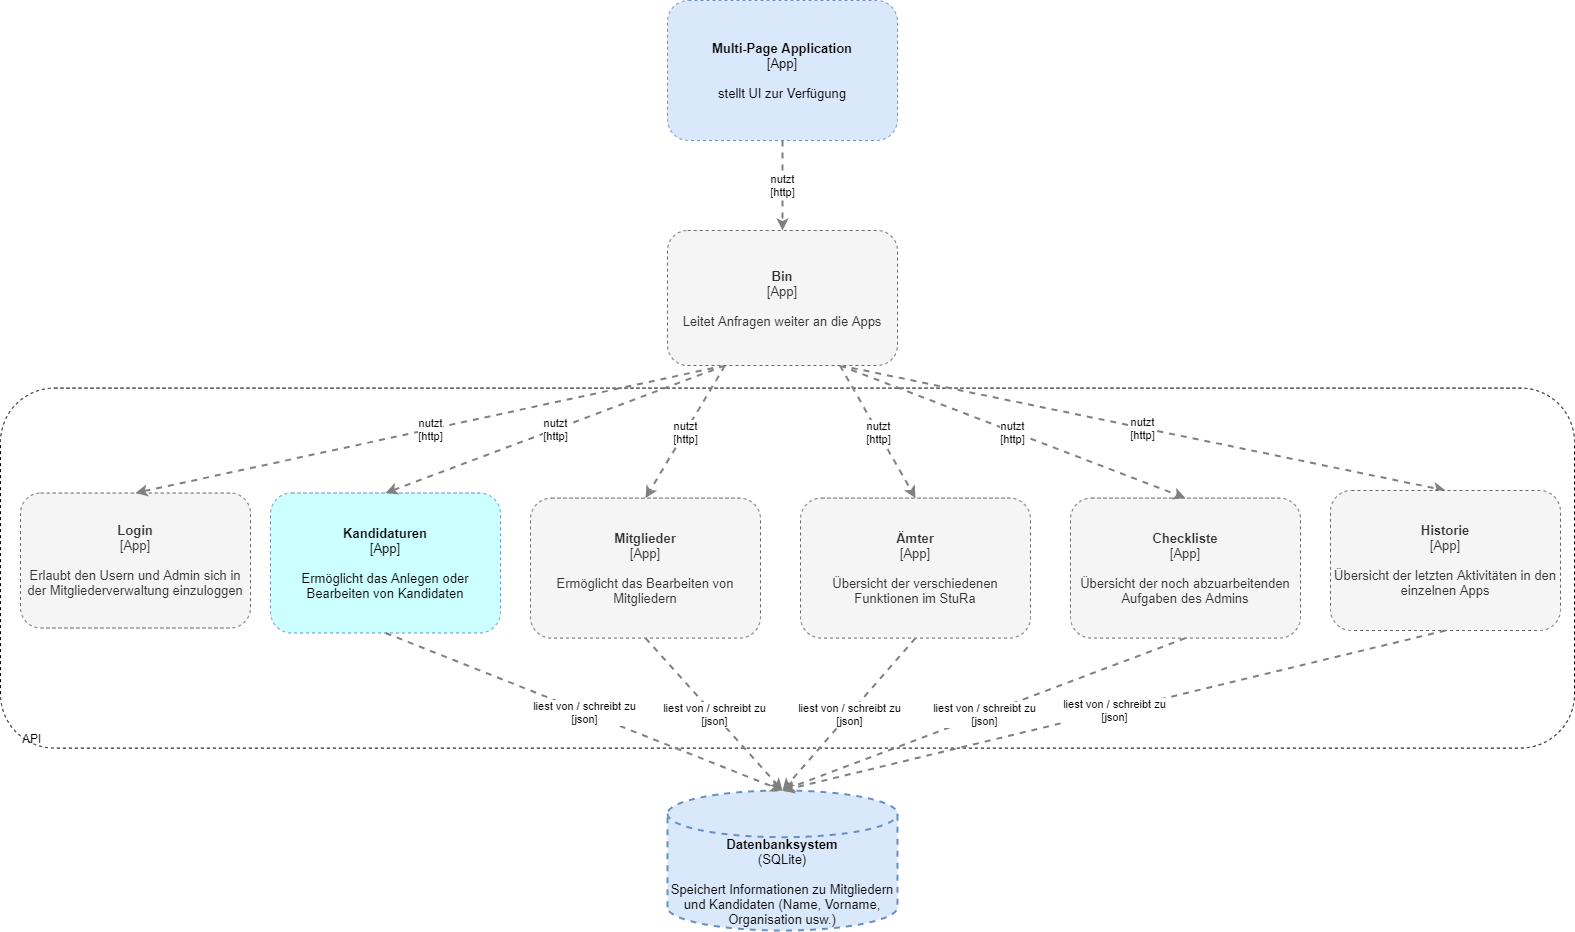

The diagram above was exported from draw.io. Its source (the exported page's mxGraphModel, read from the mxfile embedded in the PNG):
<mxGraphModel dx="1422" dy="2411" grid="1" gridSize="10" guides="1" tooltips="1" connect="1" arrows="1" fold="1" page="1" pageScale="1" pageWidth="1169" pageHeight="827" math="0" shadow="0">
  <root>
    <mxCell id="KtFkENH-2q-ZJK8IBCGx-0" />
    <mxCell id="KtFkENH-2q-ZJK8IBCGx-1" parent="KtFkENH-2q-ZJK8IBCGx-0" />
    <mxCell id="A0vj-o3w0LybfQ1zENpZ-0" value="&lt;font style=&quot;font-size: 13px&quot;&gt;&lt;b&gt;Multi-Page Application&lt;br&gt;&lt;/b&gt;[App]&lt;br&gt;&lt;br&gt;stellt UI zur Verfügung&lt;br&gt;&lt;/font&gt;" style="rounded=1;whiteSpace=wrap;html=1;dashed=1;fontSize=12;fillColor=#dae8fc;strokeColor=#6c8ebf;" parent="KtFkENH-2q-ZJK8IBCGx-1" vertex="1">
      <mxGeometry x="697" y="-1550" width="230" height="140" as="geometry" />
    </mxCell>
    <mxCell id="PZ9thmgAEbg0N0NXZKz2-0" value="" style="rounded=1;whiteSpace=wrap;html=1;fontSize=12;dashed=1;" parent="KtFkENH-2q-ZJK8IBCGx-1" vertex="1">
      <mxGeometry x="30" y="-1162.41" width="1574" height="360" as="geometry" />
    </mxCell>
    <mxCell id="PZ9thmgAEbg0N0NXZKz2-1" value="&lt;font style=&quot;font-size: 13px&quot;&gt;&lt;b&gt;Login&lt;br&gt;&lt;/b&gt;[App]&lt;br&gt;&lt;br&gt;Erlaubt den Usern und Admin sich in der Mitgliederverwaltung einzuloggen&lt;br&gt;&lt;/font&gt;" style="rounded=1;whiteSpace=wrap;html=1;dashed=1;fontSize=12;fillColor=#f5f5f5;strokeColor=#666666;fontColor=#333333;" parent="KtFkENH-2q-ZJK8IBCGx-1" vertex="1">
      <mxGeometry x="50" y="-1057.5" width="230" height="135" as="geometry" />
    </mxCell>
    <mxCell id="PZ9thmgAEbg0N0NXZKz2-2" value="&lt;font style=&quot;font-size: 13px&quot;&gt;&lt;b&gt;Kandidaturen&lt;/b&gt;&lt;br&gt;[App]&lt;br&gt;&lt;br&gt;Ermöglicht das Anlegen oder Bearbeiten von Kandidaten&lt;br&gt;&lt;/font&gt;" style="rounded=1;whiteSpace=wrap;html=1;dashed=1;fontSize=12;strokeColor=#6c8ebf;fillColor=#CCFFFF;" parent="KtFkENH-2q-ZJK8IBCGx-1" vertex="1">
      <mxGeometry x="300" y="-1057.5" width="230" height="140" as="geometry" />
    </mxCell>
    <mxCell id="PZ9thmgAEbg0N0NXZKz2-3" value="&lt;font style=&quot;font-size: 13px&quot;&gt;&lt;b&gt;Mitglieder&lt;br&gt;&lt;/b&gt;[App]&lt;br&gt;&lt;br&gt;Ermöglicht das Bearbeiten von Mitgliedern&lt;br&gt;&lt;/font&gt;" style="rounded=1;whiteSpace=wrap;html=1;dashed=1;fontSize=12;fillColor=#f5f5f5;strokeColor=#666666;fontColor=#333333;" parent="KtFkENH-2q-ZJK8IBCGx-1" vertex="1">
      <mxGeometry x="560" y="-1052.41" width="230" height="140" as="geometry" />
    </mxCell>
    <mxCell id="-K956mJ9pDNajlizncT_-0" value="&lt;font style=&quot;font-size: 13px&quot;&gt;&lt;b&gt;Ämter&lt;/b&gt;&lt;br&gt;[App]&lt;br&gt;&lt;br&gt;Übersicht der verschiedenen Funktionen im StuRa&lt;br&gt;&lt;/font&gt;" style="rounded=1;whiteSpace=wrap;html=1;dashed=1;fontSize=12;fillColor=#f5f5f5;strokeColor=#666666;fontColor=#333333;" parent="KtFkENH-2q-ZJK8IBCGx-1" vertex="1">
      <mxGeometry x="830" y="-1052.41" width="230" height="140" as="geometry" />
    </mxCell>
    <mxCell id="-K956mJ9pDNajlizncT_-2" value="&lt;font style=&quot;font-size: 13px&quot;&gt;&lt;b&gt;Checkliste&lt;br&gt;&lt;/b&gt;[App]&lt;br&gt;&lt;br&gt;Übersicht der noch abzuarbeitenden Aufgaben des Admins&lt;br&gt;&lt;/font&gt;" style="rounded=1;whiteSpace=wrap;html=1;dashed=1;fontSize=12;fillColor=#f5f5f5;strokeColor=#666666;fontColor=#333333;" parent="KtFkENH-2q-ZJK8IBCGx-1" vertex="1">
      <mxGeometry x="1100" y="-1052.41" width="230" height="140" as="geometry" />
    </mxCell>
    <mxCell id="HGo4pTdhRLKyuAFvtASa-0" value="&lt;br&gt;&lt;br&gt;&lt;br&gt;&lt;font style=&quot;font-size: 13px&quot;&gt;&lt;b&gt;Datenbanksystem&lt;/b&gt;&lt;br&gt;(SQLite)&lt;br&gt;&lt;br&gt;Speichert Informationen zu Mitgliedern und Kandidaten (Name, Vorname, Organisation usw.)&lt;/font&gt;" style="strokeWidth=2;html=1;shape=mxgraph.flowchart.database;whiteSpace=wrap;dashed=1;fontSize=12;fillColor=#dae8fc;strokeColor=#6c8ebf;" parent="KtFkENH-2q-ZJK8IBCGx-1" vertex="1">
      <mxGeometry x="697" y="-760" width="230" height="140" as="geometry" />
    </mxCell>
    <mxCell id="HGo4pTdhRLKyuAFvtASa-1" value="" style="endArrow=classic;html=1;dashed=1;fontSize=12;strokeColor=#808080;strokeWidth=2;exitX=0.5;exitY=1;exitDx=0;exitDy=0;entryX=0.5;entryY=0;entryDx=0;entryDy=0;entryPerimeter=0;" parent="KtFkENH-2q-ZJK8IBCGx-1" source="PZ9thmgAEbg0N0NXZKz2-2" target="HGo4pTdhRLKyuAFvtASa-0" edge="1">
      <mxGeometry relative="1" as="geometry">
        <mxPoint x="864" y="-902.4100000000001" as="sourcePoint" />
        <mxPoint x="789" y="-772.41" as="targetPoint" />
      </mxGeometry>
    </mxCell>
    <mxCell id="HGo4pTdhRLKyuAFvtASa-2" value="liest von / schreibt zu&lt;br&gt;[json]" style="edgeLabel;resizable=0;html=1;align=center;verticalAlign=middle;" parent="HGo4pTdhRLKyuAFvtASa-1" connectable="0" vertex="1">
      <mxGeometry relative="1" as="geometry" />
    </mxCell>
    <mxCell id="HGo4pTdhRLKyuAFvtASa-3" value="" style="endArrow=classic;html=1;dashed=1;fontSize=12;strokeColor=#808080;strokeWidth=2;exitX=0.5;exitY=1;exitDx=0;exitDy=0;entryX=0.5;entryY=0;entryDx=0;entryDy=0;entryPerimeter=0;" parent="KtFkENH-2q-ZJK8IBCGx-1" source="PZ9thmgAEbg0N0NXZKz2-3" target="HGo4pTdhRLKyuAFvtASa-0" edge="1">
      <mxGeometry relative="1" as="geometry">
        <mxPoint x="534" y="-812.41" as="sourcePoint" />
        <mxPoint x="789" y="-772.41" as="targetPoint" />
      </mxGeometry>
    </mxCell>
    <mxCell id="HGo4pTdhRLKyuAFvtASa-4" value="liest von / schreibt zu&lt;br&gt;[json]" style="edgeLabel;resizable=0;html=1;align=center;verticalAlign=middle;" parent="HGo4pTdhRLKyuAFvtASa-3" connectable="0" vertex="1">
      <mxGeometry relative="1" as="geometry" />
    </mxCell>
    <mxCell id="HGo4pTdhRLKyuAFvtASa-5" value="" style="endArrow=classic;html=1;dashed=1;fontSize=12;strokeColor=#808080;strokeWidth=2;exitX=0.25;exitY=1;exitDx=0;exitDy=0;entryX=0.5;entryY=0;entryDx=0;entryDy=0;" parent="KtFkENH-2q-ZJK8IBCGx-1" source="w4eA7VetlWDI3ODRz9-y-0" target="PZ9thmgAEbg0N0NXZKz2-2" edge="1">
      <mxGeometry relative="1" as="geometry">
        <mxPoint x="870" y="-980" as="sourcePoint" />
        <mxPoint x="970" y="-980" as="targetPoint" />
      </mxGeometry>
    </mxCell>
    <mxCell id="HGo4pTdhRLKyuAFvtASa-6" value="nutzt&lt;br&gt;[http]" style="edgeLabel;resizable=0;html=1;align=center;verticalAlign=middle;" parent="HGo4pTdhRLKyuAFvtASa-5" connectable="0" vertex="1">
      <mxGeometry relative="1" as="geometry" />
    </mxCell>
    <mxCell id="HGo4pTdhRLKyuAFvtASa-7" value="" style="endArrow=classic;html=1;dashed=1;fontSize=12;strokeColor=#808080;strokeWidth=2;exitX=0.25;exitY=1;exitDx=0;exitDy=0;entryX=0.5;entryY=0;entryDx=0;entryDy=0;" parent="KtFkENH-2q-ZJK8IBCGx-1" source="w4eA7VetlWDI3ODRz9-y-0" target="PZ9thmgAEbg0N0NXZKz2-1" edge="1">
      <mxGeometry relative="1" as="geometry">
        <mxPoint x="530" y="-1310" as="sourcePoint" />
        <mxPoint x="480" y="-1400" as="targetPoint" />
      </mxGeometry>
    </mxCell>
    <mxCell id="HGo4pTdhRLKyuAFvtASa-8" value="nutzt&lt;br&gt;[http]" style="edgeLabel;resizable=0;html=1;align=center;verticalAlign=middle;" parent="HGo4pTdhRLKyuAFvtASa-7" connectable="0" vertex="1">
      <mxGeometry relative="1" as="geometry" />
    </mxCell>
    <mxCell id="HGo4pTdhRLKyuAFvtASa-11" value="" style="endArrow=classic;html=1;dashed=1;fontSize=12;strokeColor=#808080;strokeWidth=2;exitX=0.75;exitY=1;exitDx=0;exitDy=0;entryX=0.5;entryY=0;entryDx=0;entryDy=0;" parent="KtFkENH-2q-ZJK8IBCGx-1" source="w4eA7VetlWDI3ODRz9-y-0" target="-K956mJ9pDNajlizncT_-0" edge="1">
      <mxGeometry relative="1" as="geometry">
        <mxPoint x="760" y="-1300" as="sourcePoint" />
        <mxPoint x="860" y="-1300" as="targetPoint" />
      </mxGeometry>
    </mxCell>
    <mxCell id="HGo4pTdhRLKyuAFvtASa-12" value="nutzt&lt;br&gt;[http]" style="edgeLabel;resizable=0;html=1;align=center;verticalAlign=middle;" parent="HGo4pTdhRLKyuAFvtASa-11" connectable="0" vertex="1">
      <mxGeometry relative="1" as="geometry" />
    </mxCell>
    <mxCell id="HGo4pTdhRLKyuAFvtASa-13" value="" style="endArrow=classic;html=1;dashed=1;fontSize=12;strokeColor=#808080;strokeWidth=2;exitX=0.75;exitY=1;exitDx=0;exitDy=0;entryX=0.5;entryY=0;entryDx=0;entryDy=0;" parent="KtFkENH-2q-ZJK8IBCGx-1" source="w4eA7VetlWDI3ODRz9-y-0" target="KgTKMCz-lINg5esKy3U6-1" edge="1">
      <mxGeometry relative="1" as="geometry">
        <mxPoint x="1000" y="-1310" as="sourcePoint" />
        <mxPoint x="1195" y="-1185" as="targetPoint" />
      </mxGeometry>
    </mxCell>
    <mxCell id="HGo4pTdhRLKyuAFvtASa-14" value="nutzt&lt;br&gt;[http]" style="edgeLabel;resizable=0;html=1;align=center;verticalAlign=middle;" parent="HGo4pTdhRLKyuAFvtASa-13" connectable="0" vertex="1">
      <mxGeometry relative="1" as="geometry" />
    </mxCell>
    <mxCell id="Lg_T5LtqMU8iPJUc_B9r-0" value="API" style="text;html=1;strokeColor=none;fillColor=none;align=left;verticalAlign=middle;whiteSpace=wrap;rounded=0;dashed=1;fontSize=12;" parent="KtFkENH-2q-ZJK8IBCGx-1" vertex="1">
      <mxGeometry x="50" y="-822.41" width="30" height="20" as="geometry" />
    </mxCell>
    <mxCell id="KgTKMCz-lINg5esKy3U6-1" value="&lt;font style=&quot;font-size: 13px&quot;&gt;&lt;b&gt;Historie&lt;br&gt;&lt;/b&gt;[App]&lt;br&gt;&lt;br&gt;Übersicht der letzten Aktivitäten in den einzelnen Apps&lt;br&gt;&lt;/font&gt;" style="rounded=1;whiteSpace=wrap;html=1;dashed=1;fontSize=12;fillColor=#f5f5f5;strokeColor=#666666;fontColor=#333333;" parent="KtFkENH-2q-ZJK8IBCGx-1" vertex="1">
      <mxGeometry x="1360" y="-1060" width="230" height="140" as="geometry" />
    </mxCell>
    <mxCell id="8k0KK2_gP0PJSa1pes62-4" value="" style="endArrow=classic;html=1;dashed=1;fontSize=12;strokeColor=#808080;strokeWidth=2;exitX=0.5;exitY=1;exitDx=0;exitDy=0;entryX=0.5;entryY=0;entryDx=0;entryDy=0;entryPerimeter=0;" parent="KtFkENH-2q-ZJK8IBCGx-1" source="-K956mJ9pDNajlizncT_-0" target="HGo4pTdhRLKyuAFvtASa-0" edge="1">
      <mxGeometry relative="1" as="geometry">
        <mxPoint x="944" y="-862.41" as="sourcePoint" />
        <mxPoint x="789" y="-772.41" as="targetPoint" />
      </mxGeometry>
    </mxCell>
    <mxCell id="8k0KK2_gP0PJSa1pes62-5" value="liest von / schreibt zu&lt;br&gt;[json]" style="edgeLabel;resizable=0;html=1;align=center;verticalAlign=middle;" parent="8k0KK2_gP0PJSa1pes62-4" connectable="0" vertex="1">
      <mxGeometry relative="1" as="geometry" />
    </mxCell>
    <mxCell id="8k0KK2_gP0PJSa1pes62-6" value="" style="endArrow=classic;html=1;dashed=1;fontSize=12;strokeColor=#808080;strokeWidth=2;exitX=0.5;exitY=1;exitDx=0;exitDy=0;entryX=0.5;entryY=0;entryDx=0;entryDy=0;entryPerimeter=0;" parent="KtFkENH-2q-ZJK8IBCGx-1" source="-K956mJ9pDNajlizncT_-2" target="HGo4pTdhRLKyuAFvtASa-0" edge="1">
      <mxGeometry relative="1" as="geometry">
        <mxPoint x="1144" y="-882.41" as="sourcePoint" />
        <mxPoint x="789" y="-772.41" as="targetPoint" />
      </mxGeometry>
    </mxCell>
    <mxCell id="8k0KK2_gP0PJSa1pes62-7" value="liest von / schreibt zu&lt;br&gt;[json]" style="edgeLabel;resizable=0;html=1;align=center;verticalAlign=middle;" parent="8k0KK2_gP0PJSa1pes62-6" connectable="0" vertex="1">
      <mxGeometry relative="1" as="geometry" />
    </mxCell>
    <mxCell id="8k0KK2_gP0PJSa1pes62-8" value="" style="endArrow=classic;html=1;dashed=1;fontSize=12;strokeColor=#808080;strokeWidth=2;exitX=0.5;exitY=1;exitDx=0;exitDy=0;entryX=0.5;entryY=0;entryDx=0;entryDy=0;entryPerimeter=0;" parent="KtFkENH-2q-ZJK8IBCGx-1" source="KgTKMCz-lINg5esKy3U6-1" target="HGo4pTdhRLKyuAFvtASa-0" edge="1">
      <mxGeometry relative="1" as="geometry">
        <mxPoint x="1397" y="-892.41" as="sourcePoint" />
        <mxPoint x="789" y="-772.41" as="targetPoint" />
      </mxGeometry>
    </mxCell>
    <mxCell id="8k0KK2_gP0PJSa1pes62-9" value="liest von / schreibt zu&lt;br&gt;[json]" style="edgeLabel;resizable=0;html=1;align=center;verticalAlign=middle;" parent="8k0KK2_gP0PJSa1pes62-8" connectable="0" vertex="1">
      <mxGeometry relative="1" as="geometry" />
    </mxCell>
    <mxCell id="8k0KK2_gP0PJSa1pes62-12" value="" style="endArrow=classic;html=1;dashed=1;fontSize=12;strokeColor=#808080;strokeWidth=2;entryX=0.5;entryY=0;entryDx=0;entryDy=0;exitX=0.25;exitY=1;exitDx=0;exitDy=0;" parent="KtFkENH-2q-ZJK8IBCGx-1" source="w4eA7VetlWDI3ODRz9-y-0" target="PZ9thmgAEbg0N0NXZKz2-3" edge="1">
      <mxGeometry relative="1" as="geometry">
        <mxPoint x="610" y="-1350" as="sourcePoint" />
        <mxPoint x="480" y="-1135" as="targetPoint" />
      </mxGeometry>
    </mxCell>
    <mxCell id="8k0KK2_gP0PJSa1pes62-13" value="nutzt&lt;br&gt;[http]" style="edgeLabel;resizable=0;html=1;align=center;verticalAlign=middle;" parent="8k0KK2_gP0PJSa1pes62-12" connectable="0" vertex="1">
      <mxGeometry relative="1" as="geometry" />
    </mxCell>
    <mxCell id="8k0KK2_gP0PJSa1pes62-14" value="" style="endArrow=classic;html=1;dashed=1;fontSize=12;strokeColor=#808080;strokeWidth=2;entryX=0.5;entryY=0;entryDx=0;entryDy=0;exitX=0.75;exitY=1;exitDx=0;exitDy=0;" parent="KtFkENH-2q-ZJK8IBCGx-1" source="w4eA7VetlWDI3ODRz9-y-0" target="-K956mJ9pDNajlizncT_-2" edge="1">
      <mxGeometry relative="1" as="geometry">
        <mxPoint x="730" y="-1350" as="sourcePoint" />
        <mxPoint x="960" y="-1240" as="targetPoint" />
      </mxGeometry>
    </mxCell>
    <mxCell id="8k0KK2_gP0PJSa1pes62-15" value="nutzt&lt;br&gt;[http]" style="edgeLabel;resizable=0;html=1;align=center;verticalAlign=middle;" parent="8k0KK2_gP0PJSa1pes62-14" connectable="0" vertex="1">
      <mxGeometry relative="1" as="geometry" />
    </mxCell>
    <mxCell id="w4eA7VetlWDI3ODRz9-y-0" value="&lt;font style=&quot;font-size: 13px&quot;&gt;&lt;b&gt;Bin&lt;br&gt;&lt;/b&gt;[App]&lt;br&gt;&lt;br&gt;Leitet Anfragen weiter an die Apps&lt;br&gt;&lt;/font&gt;" style="rounded=1;whiteSpace=wrap;html=1;dashed=1;fontSize=12;fillColor=#f5f5f5;strokeColor=#666666;fontColor=#333333;" parent="KtFkENH-2q-ZJK8IBCGx-1" vertex="1">
      <mxGeometry x="697" y="-1320" width="230" height="135" as="geometry" />
    </mxCell>
    <mxCell id="QzzekWNa_tYF-5sxMdcb-5" value="" style="endArrow=classic;html=1;dashed=1;fontSize=12;strokeColor=#808080;strokeWidth=2;exitX=0.5;exitY=1;exitDx=0;exitDy=0;entryX=0.5;entryY=0;entryDx=0;entryDy=0;" parent="KtFkENH-2q-ZJK8IBCGx-1" source="A0vj-o3w0LybfQ1zENpZ-0" target="w4eA7VetlWDI3ODRz9-y-0" edge="1">
      <mxGeometry relative="1" as="geometry">
        <mxPoint x="890" y="-1510" as="sourcePoint" />
        <mxPoint x="1496.5" y="-1362.4099999999999" as="targetPoint" />
      </mxGeometry>
    </mxCell>
    <mxCell id="QzzekWNa_tYF-5sxMdcb-6" value="nutzt&lt;br&gt;[http]" style="edgeLabel;resizable=0;html=1;align=center;verticalAlign=middle;" parent="QzzekWNa_tYF-5sxMdcb-5" connectable="0" vertex="1">
      <mxGeometry relative="1" as="geometry" />
    </mxCell>
  </root>
</mxGraphModel>